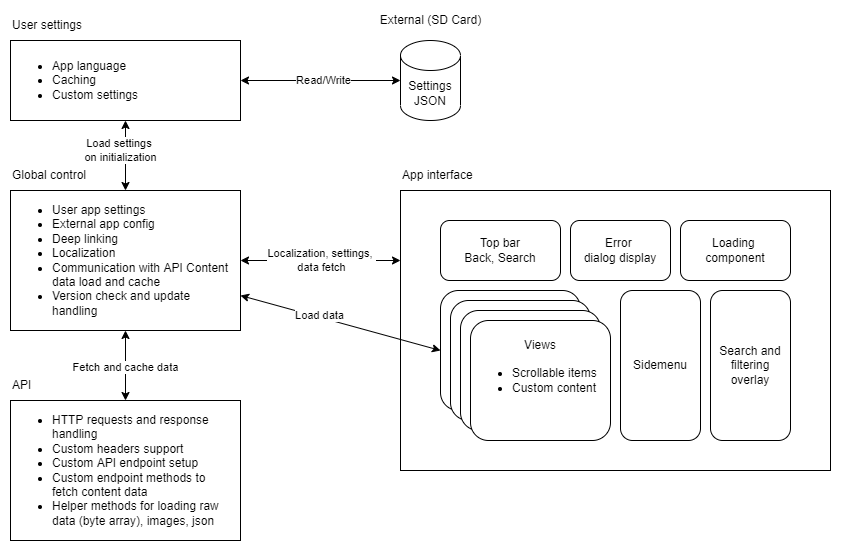

The diagram above was exported from draw.io. Its source (the exported page's mxGraphModel, read from the mxfile embedded in the PNG):
<mxGraphModel dx="1185" dy="643" grid="1" gridSize="10" guides="1" tooltips="1" connect="1" arrows="1" fold="1" page="1" pageScale="1" pageWidth="850" pageHeight="1100" math="0" shadow="0">
  <root>
    <mxCell id="0" />
    <mxCell id="1" parent="0" />
    <mxCell id="j1gumK2V9Luq_cmPoUKx-1" value="" style="rounded=0;whiteSpace=wrap;html=1;" vertex="1" parent="1">
      <mxGeometry x="430" y="240" width="430" height="280" as="geometry" />
    </mxCell>
    <mxCell id="j1gumK2V9Luq_cmPoUKx-2" value="App interface" style="text;html=1;strokeColor=none;fillColor=none;align=left;verticalAlign=middle;whiteSpace=wrap;rounded=0;" vertex="1" parent="1">
      <mxGeometry x="430" y="210" width="100" height="30" as="geometry" />
    </mxCell>
    <mxCell id="j1gumK2V9Luq_cmPoUKx-3" value="" style="rounded=1;whiteSpace=wrap;html=1;" vertex="1" parent="1">
      <mxGeometry x="470" y="340" width="140" height="120" as="geometry" />
    </mxCell>
    <mxCell id="j1gumK2V9Luq_cmPoUKx-4" value="" style="rounded=1;whiteSpace=wrap;html=1;" vertex="1" parent="1">
      <mxGeometry x="480" y="350" width="140" height="120" as="geometry" />
    </mxCell>
    <mxCell id="j1gumK2V9Luq_cmPoUKx-5" value="" style="rounded=1;whiteSpace=wrap;html=1;" vertex="1" parent="1">
      <mxGeometry x="490" y="360" width="140" height="120" as="geometry" />
    </mxCell>
    <mxCell id="j1gumK2V9Luq_cmPoUKx-6" value="&lt;ul&gt;&lt;li&gt;Scrollable items&lt;/li&gt;&lt;li&gt;Custom content&lt;/li&gt;&lt;/ul&gt;" style="rounded=1;whiteSpace=wrap;html=1;align=left;spacingRight=4;" vertex="1" parent="1">
      <mxGeometry x="500" y="370" width="140" height="120" as="geometry" />
    </mxCell>
    <mxCell id="j1gumK2V9Luq_cmPoUKx-7" value="Top bar&lt;br&gt;Back, Search" style="rounded=1;whiteSpace=wrap;html=1;" vertex="1" parent="1">
      <mxGeometry x="470" y="270" width="120" height="60" as="geometry" />
    </mxCell>
    <mxCell id="j1gumK2V9Luq_cmPoUKx-8" value="Sidemenu" style="rounded=1;whiteSpace=wrap;html=1;" vertex="1" parent="1">
      <mxGeometry x="650" y="340" width="80" height="150" as="geometry" />
    </mxCell>
    <mxCell id="j1gumK2V9Luq_cmPoUKx-11" style="rounded=0;orthogonalLoop=1;jettySize=auto;html=1;entryX=0;entryY=0.25;entryDx=0;entryDy=0;startArrow=classic;startFill=1;exitX=1;exitY=0.5;exitDx=0;exitDy=0;" edge="1" parent="1" source="j1gumK2V9Luq_cmPoUKx-9" target="j1gumK2V9Luq_cmPoUKx-1">
      <mxGeometry relative="1" as="geometry" />
    </mxCell>
    <mxCell id="j1gumK2V9Luq_cmPoUKx-18" value="Localization, settings,&amp;nbsp;&lt;br&gt;data fetch" style="edgeLabel;html=1;align=center;verticalAlign=middle;resizable=0;points=[];" vertex="1" connectable="0" parent="j1gumK2V9Luq_cmPoUKx-11">
      <mxGeometry x="-0.2216" y="3" relative="1" as="geometry">
        <mxPoint x="18" y="3" as="offset" />
      </mxGeometry>
    </mxCell>
    <mxCell id="j1gumK2V9Luq_cmPoUKx-15" style="edgeStyle=none;rounded=0;orthogonalLoop=1;jettySize=auto;html=1;exitX=1;exitY=0.75;exitDx=0;exitDy=0;entryX=0;entryY=0.5;entryDx=0;entryDy=0;startArrow=classic;startFill=1;" edge="1" parent="1" source="j1gumK2V9Luq_cmPoUKx-9" target="j1gumK2V9Luq_cmPoUKx-3">
      <mxGeometry relative="1" as="geometry" />
    </mxCell>
    <mxCell id="j1gumK2V9Luq_cmPoUKx-17" value="Load data" style="edgeLabel;html=1;align=center;verticalAlign=middle;resizable=0;points=[];" vertex="1" connectable="0" parent="j1gumK2V9Luq_cmPoUKx-15">
      <mxGeometry x="-0.2217" y="2" relative="1" as="geometry">
        <mxPoint as="offset" />
      </mxGeometry>
    </mxCell>
    <mxCell id="j1gumK2V9Luq_cmPoUKx-9" value="&lt;ul&gt;&lt;li&gt;User app settings&lt;/li&gt;&lt;li&gt;External app config&lt;/li&gt;&lt;li&gt;Deep linking&lt;/li&gt;&lt;li&gt;Localization&lt;/li&gt;&lt;li&gt;Communication with API Content data load and cache&lt;/li&gt;&lt;li&gt;Version check and update handling&amp;nbsp;&lt;/li&gt;&lt;/ul&gt;" style="rounded=0;whiteSpace=wrap;html=1;align=left;" vertex="1" parent="1">
      <mxGeometry x="40" y="240" width="230" height="140" as="geometry" />
    </mxCell>
    <mxCell id="j1gumK2V9Luq_cmPoUKx-10" value="Global control" style="text;html=1;strokeColor=none;fillColor=none;align=left;verticalAlign=middle;whiteSpace=wrap;rounded=0;" vertex="1" parent="1">
      <mxGeometry x="40" y="210" width="90" height="30" as="geometry" />
    </mxCell>
    <mxCell id="j1gumK2V9Luq_cmPoUKx-14" style="edgeStyle=none;rounded=0;orthogonalLoop=1;jettySize=auto;html=1;entryX=0.5;entryY=1;entryDx=0;entryDy=0;startArrow=classic;startFill=1;" edge="1" parent="1" source="j1gumK2V9Luq_cmPoUKx-12" target="j1gumK2V9Luq_cmPoUKx-9">
      <mxGeometry relative="1" as="geometry" />
    </mxCell>
    <mxCell id="j1gumK2V9Luq_cmPoUKx-16" value="Fetch and cache data" style="edgeLabel;html=1;align=center;verticalAlign=middle;resizable=0;points=[];" vertex="1" connectable="0" parent="j1gumK2V9Luq_cmPoUKx-14">
      <mxGeometry x="0.225" y="-10" relative="1" as="geometry">
        <mxPoint x="-10" y="9" as="offset" />
      </mxGeometry>
    </mxCell>
    <mxCell id="j1gumK2V9Luq_cmPoUKx-12" value="&lt;ul&gt;&lt;li&gt;HTTP requests and response handling&lt;/li&gt;&lt;li&gt;Custom headers support&lt;/li&gt;&lt;li&gt;Custom API endpoint setup&lt;/li&gt;&lt;li&gt;Custom endpoint methods to fetch content data&lt;/li&gt;&lt;li&gt;Helper methods for loading raw data (byte array), images, json&lt;/li&gt;&lt;/ul&gt;" style="rounded=0;whiteSpace=wrap;html=1;align=left;spacingRight=18;" vertex="1" parent="1">
      <mxGeometry x="40" y="450" width="230" height="140" as="geometry" />
    </mxCell>
    <mxCell id="j1gumK2V9Luq_cmPoUKx-13" value="API" style="text;html=1;strokeColor=none;fillColor=none;align=left;verticalAlign=middle;whiteSpace=wrap;rounded=0;" vertex="1" parent="1">
      <mxGeometry x="40" y="420" width="90" height="30" as="geometry" />
    </mxCell>
    <mxCell id="j1gumK2V9Luq_cmPoUKx-21" style="edgeStyle=none;rounded=0;orthogonalLoop=1;jettySize=auto;html=1;exitX=0.5;exitY=1;exitDx=0;exitDy=0;startArrow=classic;startFill=1;" edge="1" parent="1" source="j1gumK2V9Luq_cmPoUKx-19" target="j1gumK2V9Luq_cmPoUKx-9">
      <mxGeometry relative="1" as="geometry" />
    </mxCell>
    <mxCell id="j1gumK2V9Luq_cmPoUKx-22" value="Load settings &lt;br&gt;on initialization" style="edgeLabel;html=1;align=center;verticalAlign=middle;resizable=0;points=[];" vertex="1" connectable="0" parent="j1gumK2V9Luq_cmPoUKx-21">
      <mxGeometry x="-0.5143" y="-1" relative="1" as="geometry">
        <mxPoint x="-4" y="13" as="offset" />
      </mxGeometry>
    </mxCell>
    <mxCell id="j1gumK2V9Luq_cmPoUKx-25" style="edgeStyle=none;rounded=0;orthogonalLoop=1;jettySize=auto;html=1;exitX=1;exitY=0.5;exitDx=0;exitDy=0;entryX=0;entryY=0.5;entryDx=0;entryDy=0;entryPerimeter=0;startArrow=classic;startFill=1;" edge="1" parent="1" source="j1gumK2V9Luq_cmPoUKx-19" target="j1gumK2V9Luq_cmPoUKx-23">
      <mxGeometry relative="1" as="geometry" />
    </mxCell>
    <mxCell id="j1gumK2V9Luq_cmPoUKx-26" value="Read/Write" style="edgeLabel;html=1;align=center;verticalAlign=middle;resizable=0;points=[];" vertex="1" connectable="0" parent="j1gumK2V9Luq_cmPoUKx-25">
      <mxGeometry x="-0.2407" y="1" relative="1" as="geometry">
        <mxPoint x="22" y="1" as="offset" />
      </mxGeometry>
    </mxCell>
    <mxCell id="j1gumK2V9Luq_cmPoUKx-19" value="&lt;ul&gt;&lt;li&gt;App language&lt;/li&gt;&lt;li&gt;Caching&lt;/li&gt;&lt;li&gt;Custom settings&amp;nbsp;&lt;/li&gt;&lt;/ul&gt;" style="rounded=0;whiteSpace=wrap;html=1;align=left;" vertex="1" parent="1">
      <mxGeometry x="40" y="90" width="230" height="80" as="geometry" />
    </mxCell>
    <mxCell id="j1gumK2V9Luq_cmPoUKx-20" value="User settings" style="text;html=1;strokeColor=none;fillColor=none;align=left;verticalAlign=middle;whiteSpace=wrap;rounded=0;" vertex="1" parent="1">
      <mxGeometry x="40" y="60" width="120" height="30" as="geometry" />
    </mxCell>
    <mxCell id="j1gumK2V9Luq_cmPoUKx-23" value="Settings JSON" style="shape=cylinder3;whiteSpace=wrap;html=1;boundedLbl=1;backgroundOutline=1;size=15;" vertex="1" parent="1">
      <mxGeometry x="430" y="90" width="60" height="80" as="geometry" />
    </mxCell>
    <mxCell id="j1gumK2V9Luq_cmPoUKx-24" value="External (SD Card)" style="text;html=1;align=center;verticalAlign=middle;resizable=0;points=[];autosize=1;strokeColor=none;fillColor=none;" vertex="1" parent="1">
      <mxGeometry x="400" y="60" width="120" height="20" as="geometry" />
    </mxCell>
    <mxCell id="j1gumK2V9Luq_cmPoUKx-27" value="Error &lt;br&gt;dialog display" style="rounded=1;whiteSpace=wrap;html=1;" vertex="1" parent="1">
      <mxGeometry x="600" y="270" width="100" height="60" as="geometry" />
    </mxCell>
    <mxCell id="j1gumK2V9Luq_cmPoUKx-28" value="Loading &lt;br&gt;component" style="rounded=1;whiteSpace=wrap;html=1;" vertex="1" parent="1">
      <mxGeometry x="710" y="270" width="110" height="60" as="geometry" />
    </mxCell>
    <mxCell id="j1gumK2V9Luq_cmPoUKx-29" value="Search and filtering overlay" style="rounded=1;whiteSpace=wrap;html=1;" vertex="1" parent="1">
      <mxGeometry x="740" y="340" width="80" height="150" as="geometry" />
    </mxCell>
    <mxCell id="j1gumK2V9Luq_cmPoUKx-30" value="Views" style="text;html=1;strokeColor=none;fillColor=none;align=center;verticalAlign=middle;whiteSpace=wrap;rounded=0;" vertex="1" parent="1">
      <mxGeometry x="540" y="380" width="60" height="30" as="geometry" />
    </mxCell>
  </root>
</mxGraphModel>